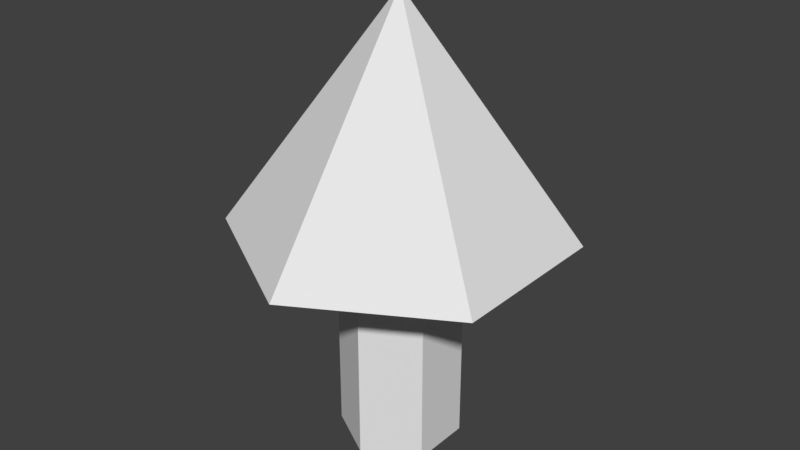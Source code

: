# Source: arrow.blend  (saved by Blender 2.78.0; exported with 4.5.12 LTS)
import bpy
from mathutils import Matrix  # noqa: F401  (used for matrix-valued properties, if any)

bpy.ops.wm.read_factory_settings(use_empty=True)
scene = bpy.context.scene
scene.name = 'Scene'

# ---- collections
col_collection_1 = bpy.data.collections.new('Collection 1'); scene.collection.children.link(col_collection_1)

# ---- world
world_world = bpy.data.worlds.new('World'); scene.world = world_world
world_world.color = (0.05088, 0.05088, 0.05088)
world_world.use_sun_shadow = False
world_world.sun_shadow_jitter_overblur = 0.0
world_world.cycles.sampling_method = 'MANUAL'

# ---- meshes
me_cylinder_001 = bpy.data.meshes.new('Cylinder.001')
me_cylinder_001.from_pydata([(0.0, 0.3, -0.5596), (0.0, 0.3, 1.0), (0.2598, 0.15, -0.5596), (0.2598, 0.15, 1.0), (0.2598, -0.15, -0.5596), (0.2598, -0.15, 1.0), (-2.623e-08, -0.3, -0.5596), (-2.623e-08, -0.3, 1.0), (-0.2598, -0.15, -0.5596), (-0.2598, -0.15, 1.0), (-0.2598, 0.15, -0.5596), (-0.2598, 0.15, 1.0), (0.0, 0.8333, 1.065), (0.7217, 0.4167, 1.065), (0.7217, -0.4167, 1.065), (-7.285e-08, -0.8333, 1.065), (0.0, 0.0, 2.8), (-0.7217, -0.4167, 1.065), (-0.7217, 0.4167, 1.065)], [], [(0, 1, 3, 2), (2, 3, 5, 4), (4, 5, 7, 6), (6, 7, 9, 8), (5, 3, 13, 14), (8, 9, 11, 10), (10, 11, 1, 0), (0, 2, 4, 6, 8, 10), (12, 16, 13), (13, 16, 14), (14, 16, 15), (15, 16, 17), (17, 16, 18), (18, 16, 12), (3, 1, 12, 13), (1, 11, 18, 12), (11, 9, 17, 18), (9, 7, 15, 17), (7, 5, 14, 15)])
me_cylinder_001.use_remesh_preserve_volume = False
me_cylinder_001.use_remesh_preserve_attributes = False
me_cylinder_001.use_mirror_vertex_groups = False
me_cylinder_001.update()

# ---- objects
ob_arrow = bpy.data.objects.new('Arrow', me_cylinder_001)

# ---- transforms, parenting, visibility, modifiers, constraints
ob_arrow.location = (0.0, 0.0, -1.536)
ob_arrow.scale = (1.2, 1.2, 0.7948)
ob_arrow.lineart.crease_threshold = 0.0

# ---- collection membership
col_collection_1.objects.link(ob_arrow)

# ---- scene / render settings (as saved in the file)
scene.frame_start = 1; scene.frame_end = 250; scene.frame_set(1)
scene.render.engine = 'BLENDER_EEVEE_NEXT'
scene.render.resolution_percentage = 50
scene.render.dither_intensity = 0.0
scene.cycles.use_denoising = False
scene.cycles.samples = 128
scene.cycles.sampling_pattern = 'TABULATED_SOBOL'
scene.cycles.light_sampling_threshold = 0.0
scene.cycles.use_adaptive_sampling = False
scene.cycles.use_light_tree = False
scene.cycles.blur_glossy = 0.0
scene.cycles.sample_clamp_indirect = 0.0
scene.view_settings.view_transform = 'Standard'
bpy.context.view_layer.update()

# ---- added for rendering (the .blend has no active camera and no usable light): camera, sun
cam_auto = bpy.data.cameras.new('AutoCamera')
cam_auto.lens = 50.0
cam_auto.sensor_width = 36.0
cam_auto.clip_end = 1000.0
ob_auto_camera = bpy.data.objects.new('AutoCamera', cam_auto)
scene.collection.objects.link(ob_auto_camera)
ob_auto_camera.location = (3.47803, -4.17364, 2.13695)
ob_auto_camera.rotation_euler = (1.09748, -7.21219e-08, 0.694738)
scene.camera = ob_auto_camera
light_auto_sun = bpy.data.lights.new('AutoSun', 'SUN')
light_auto_sun.energy = 3.0
light_auto_sun.angle = 0.0523599
ob_auto_sun = bpy.data.objects.new('AutoSun', light_auto_sun)
scene.collection.objects.link(ob_auto_sun)
ob_auto_sun.rotation_euler = (0.872665, 0.174533, 0.523599)
bpy.context.view_layer.update()
